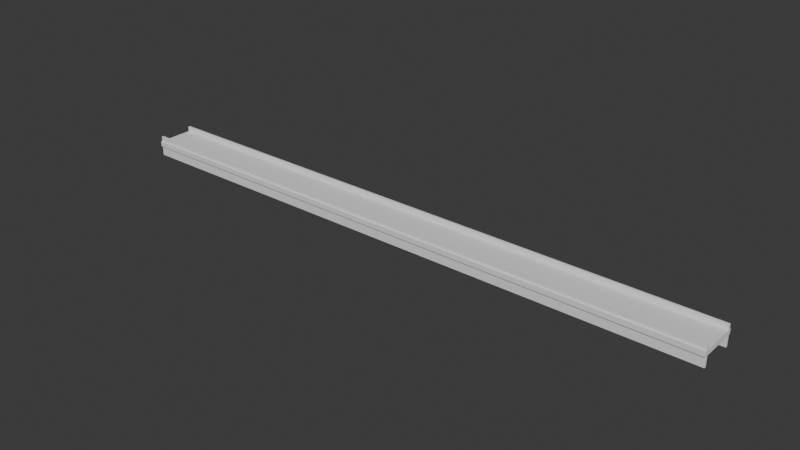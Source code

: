 # Source: car_track_opt.blend  (saved by Blender 4.1.24; exported with 4.5.12 LTS)
import bpy
from mathutils import Matrix  # noqa: F401  (used for matrix-valued properties, if any)

bpy.ops.wm.read_factory_settings(use_empty=True)
scene = bpy.context.scene
scene.name = 'Scene'

# ---- collections
col_collection = bpy.data.collections.new('Collection'); scene.collection.children.link(col_collection)

# ---- world
world_world = bpy.data.worlds.new('World'); scene.world = world_world
world_world.use_nodes = True; world_world.node_tree.nodes.clear()
_N = world_world.node_tree.nodes; _L = world_world.node_tree.links
n0 = _N.new('ShaderNodeOutputWorld'); n0.name = 'World Output'; n0.location = (200, 100)
n1 = _N.new('ShaderNodeBackground'); n1.name = 'Background'; n1.location = (-200, 100)
n1.inputs[0].default_value = (0.05088, 0.05088, 0.05088, 1.0)
_L.new(n1.outputs[0], n0.inputs[0])
n0.is_active_output = True
world_world.color = (0.05088, 0.05088, 0.05088)
world_world.use_sun_shadow = False
world_world.sun_shadow_jitter_overblur = 0.0

# ---- meshes
me_cube_012 = bpy.data.meshes.new('Cube.012')
me_cube_012.from_pydata([(-1.0, -1.0, -1.0), (-1.0, -1.0, 1.0), (-1.0, 1.0, -1.0), (-1.0, 1.0, 1.0), (1.0, -1.0, -1.0), (1.0, -1.0, 1.0), (1.0, 1.0, -1.0), (1.0, 1.0, 1.0), (-1.0, -0.925, -5.0), (-1.0, -0.925, 3.0), (-1.0, -0.825, -5.0), (-1.0, -0.825, 3.0), (1.0, -0.925, -5.0), (1.0, -0.925, 3.0), (1.0, -0.825, -5.0), (1.0, -0.825, 3.0), (-1.0, 0.825, -5.0), (-1.0, 0.825, 3.0), (-1.0, 0.925, -5.0), (-1.0, 0.925, 3.0), (1.0, 0.825, -5.0), (1.0, 0.825, 3.0), (1.0, 0.925, -5.0), (1.0, 0.925, 3.0), (-1.0, -0.925, 1.0), (-1.0, -0.825, 1.0), (-1.0, 0.825, 1.0), (-1.0, 0.925, 1.0), (-1.0, -0.825, -1.0), (-1.0, -0.925, -1.0), (-1.0, 0.825, -1.0), (-1.0, 0.925, -1.0), (1.0, -0.825, 1.0), (1.0, -0.925, 1.0), (1.0, 0.925, 1.0), (1.0, 0.825, 1.0), (1.0, 0.925, -1.0), (1.0, 0.825, -1.0), (1.0, -0.825, -1.0), (1.0, -0.925, -1.0), (-1.0, 0.925, 1.0), (-1.0, 0.925, -1.0), (-1.0, -0.825, -1.0), (-1.0, -0.925, -1.0), (-1.0, -0.925, 1.0), (-1.0, -0.825, 1.0), (-1.0, 0.825, 1.0), (-1.0, 0.825, -1.0), (1.0, -0.925, -1.0), (1.0, -0.925, 1.0), (1.0, 0.925, -1.0), (1.0, 0.925, 1.0), (1.0, 0.825, 1.0), (1.0, 0.825, -1.0), (1.0, -0.825, 1.0), (1.0, -0.825, -1.0)], [], [(2, 3, 7, 6), (4, 5, 1, 0), (10, 14, 12, 8), (15, 11, 9, 13), (18, 22, 20, 16), (23, 19, 17, 21), (40, 3, 2, 41), (42, 43, 44, 45), (0, 1, 44, 43), (46, 40, 41, 47), (45, 46, 47, 42), (5, 4, 48, 49), (50, 6, 7, 51), (50, 51, 52, 53), (53, 52, 54, 55), (48, 55, 54, 49), (48, 4, 0, 43), (16, 47, 41, 18), (8, 43, 42, 10), (42, 47, 53, 55), (2, 6, 50, 41), (19, 40, 46, 17), (44, 1, 5, 49), (11, 45, 44, 9), (51, 7, 3, 40), (46, 45, 54, 52), (25, 11, 15, 32), (14, 10, 28, 38), (13, 49, 54, 15), (33, 13, 9, 24), (29, 8, 12, 39), (14, 55, 48, 12), (27, 19, 23, 34), (22, 18, 31, 36), (22, 50, 53, 20), (35, 21, 17, 26), (30, 16, 20, 37), (21, 52, 51, 23)])
_uv = me_cube_012.uv_layers.new(name='UVMap')
_uv.uv.foreach_set('vector', [0.375, 0.25, 0.625, 0.25, 0.625, 0.5, 0.375, 0.5, 0.375, 0.75, 0.625, 0.75, 0.625, 1.0, 0.375, 1.0, 0.125, 0.5, 0.375, 0.5, 0.375, 0.75, 0.125, 0.75, 0.625, 0.5, 0.875, 0.5, 0.875, 0.75, 0.625, 0.75, 0.125, 0.5, 0.375, 0.5, 0.375, 0.75, 0.125, 0.75, 0.625, 0.5, 0.875, 0.5, 0.875, 0.75, 0.625, 0.75, 0.625, 0.2406, 0.625, 0.25, 0.375, 0.25, 0.375, 0.2406, 0.375, 0.02187, 0.375, 0.009375, 0.625, 0.009375, 0.625, 0.02188, 0.375, 0.0, 0.625, 0.0, 0.625, 0.009375, 0.375, 0.009375, 0.625, 0.2281, 0.625, 0.2406, 0.375, 0.2406, 0.375, 0.2281, 0.625, 0.02188, 0.625, 0.2281, 0.375, 0.2281, 0.375, 0.02187, 0.625, 0.75, 0.375, 0.75, 0.375, 0.7406, 0.625, 0.7406, 0.375, 0.5094, 0.375, 0.5, 0.625, 0.5, 0.625, 0.5094, 0.375, 0.5094, 0.625, 0.5094, 0.625, 0.5219, 0.375, 0.5219, 0.375, 0.5219, 0.625, 0.5219, 0.625, 0.7281, 0.375, 0.7281, 0.375, 0.7406, 0.375, 0.7281, 0.625, 0.7281, 0.625, 0.7406, 0.375, 0.7406, 0.375, 0.75, 0.125, 0.75, 0.125, 0.7406, 0.125, 0.75, 0.375, 0.2281, 0.375, 0.2406, 0.125, 0.5, 0.125, 0.75, 0.375, 0.009375, 0.375, 0.02187, 0.125, 0.5, 0.125, 0.7281, 0.125, 0.5219, 0.375, 0.5219, 0.375, 0.7281, 0.125, 0.5, 0.375, 0.5, 0.375, 0.5094, 0.125, 0.5094, 0.875, 0.5, 0.625, 0.2406, 0.625, 0.2281, 0.875, 0.75, 0.875, 0.7406, 0.875, 0.75, 0.625, 0.75, 0.625, 0.7406, 0.875, 0.5, 0.625, 0.02188, 0.625, 0.009375, 0.875, 0.75, 0.625, 0.5094, 0.625, 0.5, 0.875, 0.5, 0.875, 0.5094, 0.875, 0.5219, 0.875, 0.7281, 0.625, 0.7281, 0.625, 0.5219, 0.5625, 0.25, 0.625, 0.25, 0.625, 0.5, 0.5625, 0.5, 0.375, 0.5, 0.375, 0.25, 0.5, 0.25, 0.5, 0.5, 0.625, 0.75, 0.625, 0.7406, 0.625, 0.7281, 0.625, 0.5, 0.5625, 0.75, 0.625, 0.75, 0.625, 1.0, 0.5625, 1.0, 0.5, 1.0, 0.375, 1.0, 0.375, 0.75, 0.5, 0.75, 0.375, 0.5, 0.375, 0.7281, 0.375, 0.7406, 0.375, 0.75, 0.5625, 0.25, 0.625, 0.25, 0.625, 0.5, 0.5625, 0.5, 0.375, 0.5, 0.375, 0.25, 0.5, 0.25, 0.5, 0.5, 0.375, 0.5, 0.375, 0.5094, 0.375, 0.5219, 0.375, 0.75, 0.5625, 0.75, 0.625, 0.75, 0.625, 1.0, 0.5625, 1.0, 0.5, 1.0, 0.375, 1.0, 0.375, 0.75, 0.5, 0.75, 0.625, 0.75, 0.625, 0.5219, 0.625, 0.5094, 0.625, 0.5])
me_cube_012.update()

# ---- objects
ob_cube = bpy.data.objects.new('Cube', me_cube_012)

# ---- transforms, parenting, visibility, modifiers, constraints
ob_cube.location = (0.0, 0.0, 0.25)
ob_cube.scale = (30.0, 2.0, 0.25)

# ---- collection membership
col_collection.objects.link(ob_cube)

# ---- scene / render settings (as saved in the file)
scene.frame_start = 1; scene.frame_end = 250; scene.frame_set(0)
scene.render.engine = 'BLENDER_EEVEE_NEXT'
scene.cycles.sampling_pattern = 'TABULATED_SOBOL'
scene.eevee.ray_tracing_options.trace_max_roughness = 0.0
bpy.context.view_layer.update()

# ---- added for rendering (the .blend has no active camera and no usable light): camera, sun
cam_auto = bpy.data.cameras.new('AutoCamera')
cam_auto.lens = 50.0
cam_auto.sensor_width = 36.0
cam_auto.clip_end = 1000.0
ob_auto_camera = bpy.data.objects.new('AutoCamera', cam_auto)
scene.collection.objects.link(ob_auto_camera)
ob_auto_camera.location = (55.6675, -66.801, 44.534)
ob_auto_camera.rotation_euler = (1.09748, -7.21219e-08, 0.694738)
scene.camera = ob_auto_camera
light_auto_sun = bpy.data.lights.new('AutoSun', 'SUN')
light_auto_sun.energy = 3.0
light_auto_sun.angle = 0.0523599
ob_auto_sun = bpy.data.objects.new('AutoSun', light_auto_sun)
scene.collection.objects.link(ob_auto_sun)
ob_auto_sun.rotation_euler = (0.872665, 0.174533, 0.523599)
bpy.context.view_layer.update()
